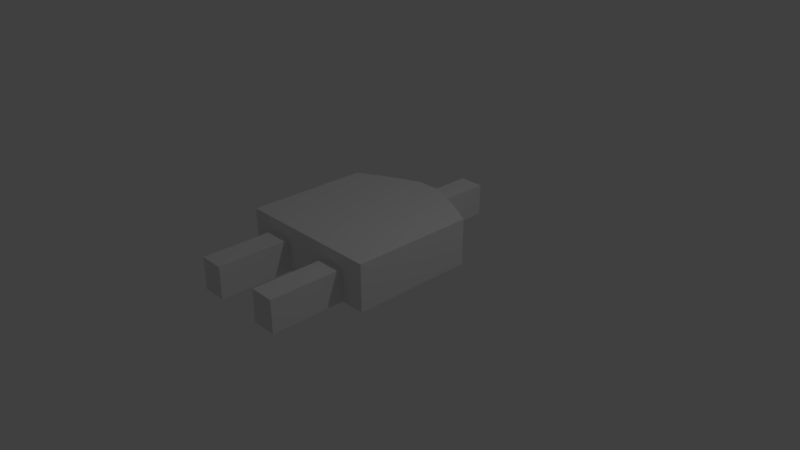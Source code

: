 # Source: AND.blend  (saved by Blender 2.79.0; exported with 4.5.12 LTS)
import bpy
from mathutils import Matrix  # noqa: F401  (used for matrix-valued properties, if any)

bpy.ops.wm.read_factory_settings(use_empty=True)
scene = bpy.context.scene
scene.name = 'Scene'

# ---- collections
col_collection_1 = bpy.data.collections.new('Collection 1'); scene.collection.children.link(col_collection_1)

# ---- materials (node trees are filled in below, after node groups)
mat_material = bpy.data.materials.new('Material')
mat_material.alpha_threshold = 0.0
mat_material.use_transparent_shadow = False
mat_material.roughness = 0.5
mat_material.line_color = (0.0, 0.0, 0.0, 1.0)

# ---- material node trees

# ---- world
world_world = bpy.data.worlds.new('World'); scene.world = world_world
world_world.color = (0.05088, 0.05088, 0.05088)
world_world.use_sun_shadow = False
world_world.sun_shadow_jitter_overblur = 0.0
world_world.cycles.sampling_method = 'MANUAL'

# ---- cameras
cam_camera = bpy.data.cameras.new('Camera')
cam_camera.clip_end = 100.0
cam_camera.lens = 35.0
cam_camera.sensor_width = 32.0
cam_camera.sensor_height = 18.0
cam_camera.ortho_scale = 7.314
cam_camera.dof.focus_distance = 0.0
cam_camera.dof.aperture_fstop = 128.0

# ---- lights
light_lamp = bpy.data.lights.new('Lamp', 'POINT')
light_lamp.transmission_factor = 0.0
light_lamp.cutoff_distance = 30.0
light_lamp.energy = 100.0
light_lamp.shadow_buffer_clip_start = 1.001
light_lamp.shadow_soft_size = 0.1
light_lamp.shadow_maximum_resolution = 0.006
light_lamp.use_absolute_resolution = True

# ---- meshes
me_cube = bpy.data.meshes.new('Cube')
me_cube.from_pydata([(1.0, 0.6743, -0.0007042), (1.0, -1.0, -0.0007042), (1.0, 0.6743, 0.4355), (1.0, -1.0, 0.4355), (1.788e-07, 1.085, -0.0007042), (0.0, -1.0, -0.0007042), (2.384e-07, 1.085, 0.4355), (-5.364e-07, -1.0, 0.4355), (0.6667, 0.8595, -0.0007042), (0.3333, 1.018, -0.0007042), (0.6667, -1.0, -0.0007042), (0.3333, -1.0, -0.0007042), (0.6667, 0.8595, 0.4355), (0.3333, 1.018, 0.4355), (0.6667, -1.0, 0.4355), (0.3333, -1.0, 0.4355), (0.6667, -1.999, -0.0007047), (0.3333, -1.999, -0.0007047), (0.6667, -1.999, 0.4355), (0.3333, -1.999, 0.4355), (0.1667, 1.085, -0.0007042), (0.1667, -1.0, -0.0007042), (0.1667, 1.085, 0.4355), (0.1667, -1.0, 0.4355), (-1.767e-05, 1.917, -0.0007041), (-1.761e-05, 1.917, 0.4355), (0.1666, 1.917, -0.0007041), (0.1666, 1.917, 0.4355), (1.0, 0.6743, 0.6262), (1.0, -1.0, 0.6262), (2.384e-07, 1.085, 0.6262), (-5.364e-07, -1.0, 0.6262), (0.6667, 0.8595, 0.6262), (0.3333, 1.018, 0.6262), (0.6667, -1.0, 0.6262), (0.3333, -1.0, 0.6262), (0.1667, 1.085, 0.6262), (0.1667, -1.0, 0.6262)], [], [(0, 2, 3, 1), (22, 20, 26, 27), (21, 23, 7, 5), (12, 13, 33, 32), (20, 21, 5, 4), (0, 1, 10, 8), (8, 10, 11, 9), (6, 7, 31, 30), (3, 2, 28, 29), (1, 3, 14, 10), (15, 11, 17, 19), (2, 0, 8, 12), (12, 8, 9, 13), (16, 18, 19, 17), (14, 15, 19, 18), (11, 10, 16, 17), (10, 14, 18, 16), (9, 11, 21, 20), (22, 6, 30, 36), (11, 15, 23, 21), (13, 9, 20, 22), (27, 26, 24, 25), (4, 6, 25, 24), (6, 22, 27, 25), (20, 4, 24, 26), (36, 30, 31, 37), (28, 32, 34, 29), (32, 33, 35, 34), (33, 36, 37, 35), (7, 23, 37, 31), (13, 22, 36, 33), (14, 3, 29, 34), (23, 15, 35, 37), (15, 14, 34, 35), (2, 12, 32, 28)])
_uv = me_cube.uv_layers.new(name='UVMap')
_uv.uv.foreach_set('vector', [0.6031, 0.1913, 0.6011, 0.2446, 0.4325, 0.2459, 0.4364, 0.2113, 0.8676, 0.3367, 0.9019, 0.08533, 0.9483, 0.2411, 0.9415, 0.2195, 0.1705, 0.06432, 0.2362, 0.3668, 0.1443, 0.5422, 7.362e-05, 7.366e-05, 0.6724, 0.26, 0.7856, 0.2975, 0.7489, 0.3508, 0.654, 0.3006, 0.9019, 0.08533, 0.1705, 0.06432, 7.362e-05, 7.366e-05, 0.9999, 7.362e-05, 0.6031, 0.1913, 0.4364, 0.2113, 0.3793, 0.175, 0.6723, 0.1592, 0.6723, 0.1592, 0.3793, 0.175, 0.2643, 0.114, 0.8062, 0.1168, 0.992, 0.4163, 0.1443, 0.5422, 0.3143, 0.4477, 0.7731, 0.4092, 0.4325, 0.2459, 0.6011, 0.2446, 0.5959, 0.2673, 0.4414, 0.2625, 0.4364, 0.2113, 0.4325, 0.2459, 0.3807, 0.2645, 0.3793, 0.175, 0.2954, 0.3165, 0.2643, 0.114, 0.3418, 0.2247, 0.3424, 0.2248, 0.6011, 0.2446, 0.6031, 0.1913, 0.6723, 0.1592, 0.6724, 0.26, 0.6724, 0.26, 0.6723, 0.1592, 0.8062, 0.1168, 0.7856, 0.2975, 0.3415, 0.2246, 0.3378, 0.2251, 0.3424, 0.2248, 0.3418, 0.2247, 0.3807, 0.2645, 0.2954, 0.3165, 0.3424, 0.2248, 0.3378, 0.2251, 0.2643, 0.114, 0.3793, 0.175, 0.3415, 0.2246, 0.3418, 0.2247, 0.3793, 0.175, 0.3807, 0.2645, 0.3378, 0.2251, 0.3415, 0.2246, 0.8062, 0.1168, 0.2643, 0.114, 0.1705, 0.06432, 0.9019, 0.08533, 0.8676, 0.3367, 0.992, 0.4163, 0.7731, 0.4092, 0.78, 0.3822, 0.2643, 0.114, 0.2954, 0.3165, 0.2362, 0.3668, 0.1705, 0.06432, 0.7856, 0.2975, 0.8062, 0.1168, 0.9019, 0.08533, 0.8676, 0.3367, 0.9415, 0.2195, 0.9483, 0.2411, 0.9429, 0.2595, 0.9297, 0.2337, 0.9999, 7.362e-05, 0.992, 0.4163, 0.9297, 0.2337, 0.9429, 0.2595, 0.992, 0.4163, 0.8676, 0.3367, 0.9415, 0.2195, 0.9297, 0.2337, 0.9019, 0.08533, 0.9999, 7.362e-05, 0.9429, 0.2595, 0.9483, 0.2411, 0.78, 0.3822, 0.7731, 0.4092, 0.3143, 0.4477, 0.3205, 0.3984, 0.5959, 0.2673, 0.654, 0.3006, 0.4035, 0.2994, 0.4414, 0.2625, 0.654, 0.3006, 0.7489, 0.3508, 0.3393, 0.3595, 0.4035, 0.2994, 0.7489, 0.3508, 0.78, 0.3822, 0.3205, 0.3984, 0.3393, 0.3595, 0.1443, 0.5422, 0.2362, 0.3668, 0.3205, 0.3984, 0.3143, 0.4477, 0.7856, 0.2975, 0.8676, 0.3367, 0.78, 0.3822, 0.7489, 0.3508, 0.3807, 0.2645, 0.4325, 0.2459, 0.4414, 0.2625, 0.4035, 0.2994, 0.2362, 0.3668, 0.2954, 0.3165, 0.3393, 0.3595, 0.3205, 0.3984, 0.2954, 0.3165, 0.3807, 0.2645, 0.4035, 0.2994, 0.3393, 0.3595, 0.6011, 0.2446, 0.6724, 0.26, 0.654, 0.3006, 0.5959, 0.2673])
me_cube.materials.append(mat_material)
me_cube.use_remesh_preserve_volume = False
me_cube.use_remesh_preserve_attributes = False
me_cube.use_mirror_vertex_groups = False
me_cube.update()

# ---- objects
ob_cube = bpy.data.objects.new('Cube', me_cube)
ob_lamp = bpy.data.objects.new('Lamp', light_lamp)
ob_camera = bpy.data.objects.new('Camera', cam_camera)

# ---- transforms, parenting, visibility, modifiers, constraints
ob_cube.location = (0.0, 0.0, 0.0)
ob_cube.lock_rotations_4d = False
ob_cube.empty_display_type = 'ARROWS'
ob_cube.lineart.crease_threshold = 0.0
_m = ob_cube.modifiers.new('Mirror', 'MIRROR')
ob_lamp.location = (4.076, 1.005, 5.904)
ob_lamp.rotation_euler = (0.6503, 0.05522, 1.866)
ob_lamp.lock_rotations_4d = False
ob_lamp.empty_display_type = 'ARROWS'
ob_lamp.color = (0.0, 0.0, 0.0, 0.0)
ob_lamp.lineart.crease_threshold = 0.0
ob_camera.location = (7.481, -6.508, 5.344)
ob_camera.rotation_euler = (1.109, 0.0, 0.8149)
ob_camera.lock_rotations_4d = False
ob_camera.empty_display_type = 'ARROWS'
ob_camera.color = (0.0, 0.0, 0.0, 0.0)
ob_camera.display_type = 'WIRE'
ob_camera.lineart.crease_threshold = 0.0

# ---- collection membership
col_collection_1.objects.link(ob_cube)
col_collection_1.objects.link(ob_lamp)
col_collection_1.objects.link(ob_camera)

# ---- scene / render settings (as saved in the file)
scene.camera = ob_camera
scene.frame_start = 1; scene.frame_end = 250; scene.frame_set(1)
scene.render.engine = 'BLENDER_EEVEE_NEXT'
scene.render.resolution_percentage = 50
scene.render.dither_intensity = 0.0
scene.cycles.use_denoising = False
scene.cycles.samples = 128
scene.cycles.sampling_pattern = 'TABULATED_SOBOL'
scene.cycles.use_adaptive_sampling = False
scene.cycles.use_light_tree = False
scene.cycles.blur_glossy = 0.0
scene.cycles.sample_clamp_indirect = 0.0
scene.view_settings.view_transform = 'Standard'
bpy.context.view_layer.update()
